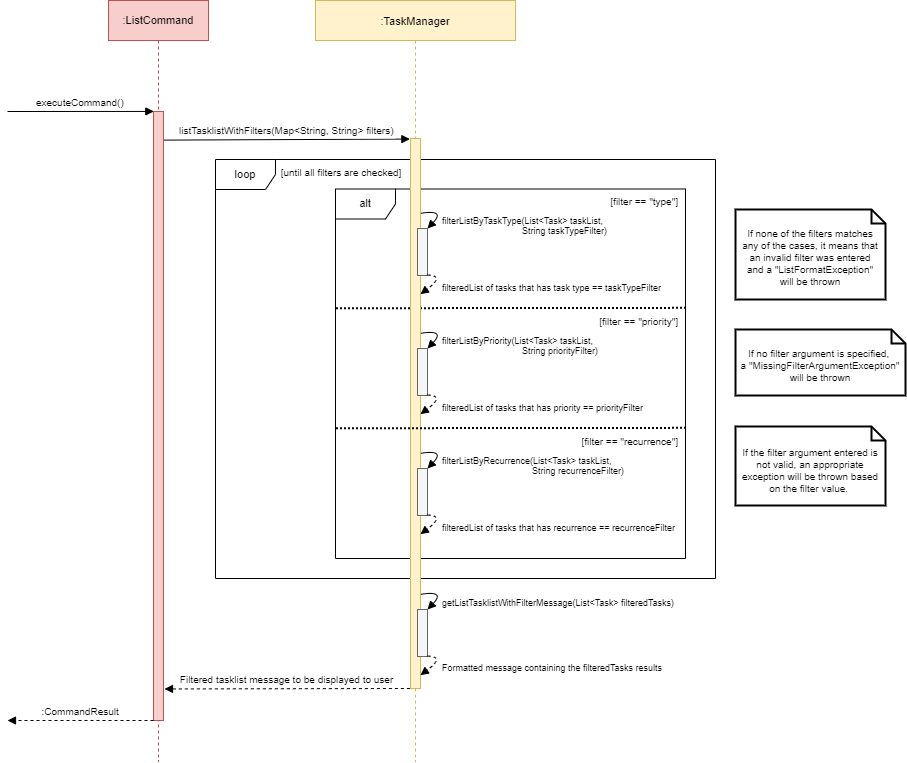

The diagram above was exported from draw.io. Its source (the exported page's mxGraphModel, read from the mxfile embedded in the PNG):
<mxGraphModel dx="1483" dy="827" grid="1" gridSize="10" guides="1" tooltips="1" connect="1" arrows="1" fold="1" page="1" pageScale="1" pageWidth="2339" pageHeight="3300" math="0" shadow="0">
  <root>
    <mxCell id="0" />
    <mxCell id="1" parent="0" />
    <mxCell id="3nuBFxr9cyL0pnOWT2aG-1" value=":TaskManager" style="shape=umlLifeline;perimeter=lifelinePerimeter;container=1;collapsible=0;recursiveResize=0;rounded=0;shadow=0;strokeWidth=1;fillColor=#fff2cc;strokeColor=#d6b656;fontSize=11;" parent="1" vertex="1">
      <mxGeometry x="668" y="79" width="200" height="761" as="geometry" />
    </mxCell>
    <mxCell id="UzBxpcXLz68pfagKXvQj-7" value="loop" style="shape=umlFrame;whiteSpace=wrap;html=1;fontSize=11;" parent="3nuBFxr9cyL0pnOWT2aG-1" vertex="1">
      <mxGeometry x="-100" y="159" width="500" height="419" as="geometry" />
    </mxCell>
    <mxCell id="UzBxpcXLz68pfagKXvQj-8" value="&lt;font face=&quot;helvetica&quot;&gt;&lt;span style=&quot;font-size: 10px ; background-color: rgb(255 , 255 , 255)&quot;&gt;[until all filters are checked]&lt;/span&gt;&lt;/font&gt;" style="text;whiteSpace=wrap;html=1;fontSize=11;fontFamily=Helvetica;fontColor=default;align=center;" parent="3nuBFxr9cyL0pnOWT2aG-1" vertex="1">
      <mxGeometry x="-39" y="159" width="130" height="30" as="geometry" />
    </mxCell>
    <mxCell id="UzBxpcXLz68pfagKXvQj-9" value="alt" style="shape=umlFrame;whiteSpace=wrap;html=1;fontSize=11;" parent="3nuBFxr9cyL0pnOWT2aG-1" vertex="1">
      <mxGeometry x="20" y="188.5" width="350" height="369.5" as="geometry" />
    </mxCell>
    <mxCell id="UzBxpcXLz68pfagKXvQj-10" value="" style="endArrow=none;dashed=1;html=1;dashPattern=1 1;strokeWidth=2;rounded=0;fontSize=11;exitX=0.002;exitY=0.387;exitDx=0;exitDy=0;exitPerimeter=0;entryX=1;entryY=0.329;entryDx=0;entryDy=0;entryPerimeter=0;" parent="3nuBFxr9cyL0pnOWT2aG-1" edge="1">
      <mxGeometry width="50" height="50" relative="1" as="geometry">
        <mxPoint x="20.460000000000036" y="307.7315" as="sourcePoint" />
        <mxPoint x="370" y="307.3645" as="targetPoint" />
      </mxGeometry>
    </mxCell>
    <mxCell id="3nuBFxr9cyL0pnOWT2aG-2" value="" style="points=[];perimeter=orthogonalPerimeter;rounded=0;shadow=0;strokeWidth=1;fillColor=#fff2cc;strokeColor=#d6b656;" parent="3nuBFxr9cyL0pnOWT2aG-1" vertex="1">
      <mxGeometry x="95" y="138" width="10" height="550" as="geometry" />
    </mxCell>
    <mxCell id="UzBxpcXLz68pfagKXvQj-12" value="&lt;font face=&quot;helvetica&quot;&gt;&lt;span style=&quot;font-size: 10px ; background-color: rgb(255 , 255 , 255)&quot;&gt;[filter == &quot;type&quot;]&lt;/span&gt;&lt;/font&gt;" style="text;whiteSpace=wrap;html=1;fontSize=11;fontFamily=Helvetica;fontColor=default;align=right;" parent="3nuBFxr9cyL0pnOWT2aG-1" vertex="1">
      <mxGeometry x="283" y="187.5" width="82" height="30" as="geometry" />
    </mxCell>
    <mxCell id="UzBxpcXLz68pfagKXvQj-4" value="" style="points=[];perimeter=orthogonalPerimeter;rounded=0;shadow=0;strokeWidth=1;fillColor=#f5f5f5;strokeColor=#666666;fontColor=#333333;" parent="3nuBFxr9cyL0pnOWT2aG-1" vertex="1">
      <mxGeometry x="102" y="228" width="10" height="47" as="geometry" />
    </mxCell>
    <mxCell id="UzBxpcXLz68pfagKXvQj-19" value="&lt;font face=&quot;helvetica&quot; style=&quot;font-size: 9px&quot;&gt;&lt;span style=&quot;background-color: rgb(255 , 255 , 255) ; font-size: 9px&quot;&gt;&lt;span style=&quot;font-size: 9px&quot;&gt;filterListByTaskType(List&amp;lt;Task&amp;gt; taskList, &lt;br style=&quot;font-size: 9px&quot;&gt;&lt;span style=&quot;white-space: pre ; font-size: 9px&quot;&gt;&#09;&lt;/span&gt;&lt;span style=&quot;white-space: pre ; font-size: 9px&quot;&gt;&#09;&lt;/span&gt;&lt;span style=&quot;white-space: pre ; font-size: 9px&quot;&gt;&#09;&lt;span style=&quot;white-space: pre&quot;&gt;&#09;&lt;/span&gt;&lt;/span&gt;String taskTypeFilter&lt;/span&gt;&lt;span style=&quot;font-size: 9px&quot;&gt;)&lt;/span&gt;&lt;/span&gt;&lt;/font&gt;" style="text;whiteSpace=wrap;html=1;fontSize=9;fontFamily=Helvetica;fontColor=default;align=left;" parent="3nuBFxr9cyL0pnOWT2aG-1" vertex="1">
      <mxGeometry x="125" y="209" width="245" height="30" as="geometry" />
    </mxCell>
    <mxCell id="UzBxpcXLz68pfagKXvQj-22" value="&lt;font face=&quot;helvetica&quot; style=&quot;font-size: 9px&quot;&gt;&lt;span style=&quot;background-color: rgb(255 , 255 , 255) ; font-size: 9px&quot;&gt;filteredList of tasks that has task type == taskTypeFilter&lt;/span&gt;&lt;/font&gt;" style="text;whiteSpace=wrap;html=1;fontSize=9;fontFamily=Helvetica;fontColor=default;align=left;" parent="3nuBFxr9cyL0pnOWT2aG-1" vertex="1">
      <mxGeometry x="125" y="276" width="245" height="30" as="geometry" />
    </mxCell>
    <mxCell id="UzBxpcXLz68pfagKXvQj-13" value="&lt;font face=&quot;helvetica&quot;&gt;&lt;span style=&quot;font-size: 10px ; background-color: rgb(255 , 255 , 255)&quot;&gt;[filter == &quot;priority&quot;]&lt;/span&gt;&lt;/font&gt;" style="text;whiteSpace=wrap;html=1;fontSize=11;fontFamily=Helvetica;fontColor=default;align=right;" parent="3nuBFxr9cyL0pnOWT2aG-1" vertex="1">
      <mxGeometry x="263" y="307.5" width="102" height="30" as="geometry" />
    </mxCell>
    <mxCell id="UzBxpcXLz68pfagKXvQj-46" value="&lt;font face=&quot;helvetica&quot;&gt;getListTasklistWithFilterMessage(List&amp;lt;Task&amp;gt; filteredTasks)&lt;/font&gt;" style="text;whiteSpace=wrap;html=1;fontSize=9;fontFamily=Helvetica;fontColor=default;align=left;" parent="3nuBFxr9cyL0pnOWT2aG-1" vertex="1">
      <mxGeometry x="125" y="591" width="235" height="30" as="geometry" />
    </mxCell>
    <mxCell id="UzBxpcXLz68pfagKXvQj-48" value="Filtered tasklist message to be displayed to user" style="verticalAlign=bottom;endArrow=block;shadow=0;strokeWidth=1;labelBackgroundColor=default;fontColor=default;strokeColor=default;fontSize=10;entryX=0.038;entryY=0.045;entryDx=0;entryDy=0;entryPerimeter=0;dashed=1;" parent="3nuBFxr9cyL0pnOWT2aG-1" edge="1">
      <mxGeometry relative="1" as="geometry">
        <mxPoint x="94.38000000000011" y="688.0000000000001" as="sourcePoint" />
        <mxPoint x="-151" y="688.4499999999999" as="targetPoint" />
      </mxGeometry>
    </mxCell>
    <mxCell id="UzBxpcXLz68pfagKXvQj-3" value="listTasklistWithFilters(Map&lt;String, String&gt; filters)" style="verticalAlign=bottom;endArrow=block;shadow=0;strokeWidth=1;labelBackgroundColor=default;fontColor=default;strokeColor=default;fontSize=10;entryX=0.038;entryY=0.045;entryDx=0;entryDy=0;entryPerimeter=0;exitX=0.9;exitY=0.047;exitDx=0;exitDy=0;exitPerimeter=0;" parent="1" source="r0Pud6ChC2_EuV816Ih9-16" edge="1">
      <mxGeometry relative="1" as="geometry">
        <mxPoint x="517" y="218" as="sourcePoint" />
        <mxPoint x="762.38" y="217.54999999999995" as="targetPoint" />
      </mxGeometry>
    </mxCell>
    <mxCell id="UzBxpcXLz68pfagKXvQj-14" value="&lt;font face=&quot;helvetica&quot;&gt;&lt;span style=&quot;font-size: 10px ; background-color: rgb(255 , 255 , 255)&quot;&gt;[filter == &quot;recurrence&quot;]&lt;/span&gt;&lt;/font&gt;" style="text;whiteSpace=wrap;html=1;fontSize=11;fontFamily=Helvetica;fontColor=default;align=right;" parent="1" vertex="1">
      <mxGeometry x="934" y="506.5" width="99" height="30" as="geometry" />
    </mxCell>
    <mxCell id="UzBxpcXLz68pfagKXvQj-20" value="" style="endArrow=none;dashed=1;html=1;dashPattern=1 1;strokeWidth=2;rounded=0;fontSize=11;exitX=0.002;exitY=0.387;exitDx=0;exitDy=0;exitPerimeter=0;entryX=1;entryY=0.329;entryDx=0;entryDy=0;entryPerimeter=0;" parent="1" edge="1">
      <mxGeometry width="50" height="50" relative="1" as="geometry">
        <mxPoint x="688.46" y="506.7315" as="sourcePoint" />
        <mxPoint x="1038" y="506.3644999999999" as="targetPoint" />
      </mxGeometry>
    </mxCell>
    <mxCell id="UzBxpcXLz68pfagKXvQj-23" value="" style="points=[];perimeter=orthogonalPerimeter;rounded=0;shadow=0;strokeWidth=1;fillColor=#f5f5f5;strokeColor=#666666;fontColor=#333333;" parent="1" vertex="1">
      <mxGeometry x="770" y="427" width="10" height="47" as="geometry" />
    </mxCell>
    <mxCell id="UzBxpcXLz68pfagKXvQj-24" value="" style="curved=1;endArrow=block;html=1;rounded=0;labelBackgroundColor=default;fontFamily=Helvetica;fontSize=11;fontColor=default;endSize=6;strokeColor=default;strokeWidth=1;endFill=1;exitX=1.02;exitY=0.174;exitDx=0;exitDy=0;exitPerimeter=0;entryX=0;entryY=1;entryDx=0;entryDy=0;" parent="1" edge="1">
      <mxGeometry width="50" height="50" relative="1" as="geometry">
        <mxPoint x="773.1999999999999" y="411.82000000000005" as="sourcePoint" />
        <mxPoint x="780" y="427" as="targetPoint" />
        <Array as="points">
          <mxPoint x="798" y="408" />
        </Array>
      </mxGeometry>
    </mxCell>
    <mxCell id="UzBxpcXLz68pfagKXvQj-25" value="" style="curved=1;endArrow=block;html=1;rounded=0;labelBackgroundColor=default;fontFamily=Helvetica;fontSize=11;fontColor=default;endSize=6;strokeColor=default;strokeWidth=1;endFill=1;exitX=0.997;exitY=0.169;exitDx=0;exitDy=0;exitPerimeter=0;entryX=0.993;entryY=0.362;entryDx=0;entryDy=0;entryPerimeter=0;dashed=1;" parent="1" edge="1">
      <mxGeometry width="50" height="50" relative="1" as="geometry">
        <mxPoint x="780" y="473.6" as="sourcePoint" />
        <mxPoint x="772.9300000000001" y="492.66" as="targetPoint" />
        <Array as="points">
          <mxPoint x="798" y="474" />
        </Array>
      </mxGeometry>
    </mxCell>
    <mxCell id="UzBxpcXLz68pfagKXvQj-26" value="&lt;font face=&quot;helvetica&quot; style=&quot;font-size: 9px&quot;&gt;&lt;span style=&quot;background-color: rgb(255 , 255 , 255) ; font-size: 9px&quot;&gt;&lt;span style=&quot;font-size: 9px&quot;&gt;filterListByPriority(List&amp;lt;Task&amp;gt; taskList, &lt;br style=&quot;font-size: 9px&quot;&gt;&lt;span style=&quot;white-space: pre ; font-size: 9px&quot;&gt;&#09;&lt;/span&gt;&lt;span style=&quot;white-space: pre ; font-size: 9px&quot;&gt;&#09;&lt;/span&gt;&lt;span style=&quot;white-space: pre ; font-size: 9px&quot;&gt;&#09;&lt;/span&gt;&lt;span style=&quot;white-space: pre ; font-size: 9px&quot;&gt;&#09;&lt;/span&gt;String priorityFilter&lt;/span&gt;&lt;span style=&quot;font-size: 9px&quot;&gt;)&lt;/span&gt;&lt;/span&gt;&lt;/font&gt;" style="text;whiteSpace=wrap;html=1;fontSize=9;fontFamily=Helvetica;fontColor=default;align=left;" parent="1" vertex="1">
      <mxGeometry x="793" y="408" width="228" height="30" as="geometry" />
    </mxCell>
    <mxCell id="UzBxpcXLz68pfagKXvQj-27" value="&lt;font face=&quot;helvetica&quot; style=&quot;font-size: 9px&quot;&gt;&lt;span style=&quot;background-color: rgb(255 , 255 , 255) ; font-size: 9px&quot;&gt;filteredList of tasks that has priority == priorityFilter&lt;/span&gt;&lt;/font&gt;" style="text;whiteSpace=wrap;html=1;fontSize=9;fontFamily=Helvetica;fontColor=default;align=left;" parent="1" vertex="1">
      <mxGeometry x="793" y="475" width="245" height="30" as="geometry" />
    </mxCell>
    <mxCell id="UzBxpcXLz68pfagKXvQj-28" value="" style="curved=1;endArrow=block;html=1;rounded=0;labelBackgroundColor=default;fontFamily=Helvetica;fontSize=11;fontColor=default;endSize=6;strokeColor=default;strokeWidth=1;endFill=1;exitX=0.997;exitY=0.169;exitDx=0;exitDy=0;exitPerimeter=0;entryX=0.993;entryY=0.362;entryDx=0;entryDy=0;entryPerimeter=0;dashed=1;" parent="1" edge="1">
      <mxGeometry width="50" height="50" relative="1" as="geometry">
        <mxPoint x="780" y="353.6" as="sourcePoint" />
        <mxPoint x="772.9300000000001" y="372.6600000000002" as="targetPoint" />
        <Array as="points">
          <mxPoint x="798" y="354" />
        </Array>
      </mxGeometry>
    </mxCell>
    <mxCell id="UzBxpcXLz68pfagKXvQj-29" value="" style="points=[];perimeter=orthogonalPerimeter;rounded=0;shadow=0;strokeWidth=1;fillColor=#f5f5f5;strokeColor=#666666;fontColor=#333333;" parent="1" vertex="1">
      <mxGeometry x="770" y="547" width="10" height="47" as="geometry" />
    </mxCell>
    <mxCell id="UzBxpcXLz68pfagKXvQj-30" value="" style="curved=1;endArrow=block;html=1;rounded=0;labelBackgroundColor=default;fontFamily=Helvetica;fontSize=11;fontColor=default;endSize=6;strokeColor=default;strokeWidth=1;endFill=1;exitX=1.02;exitY=0.174;exitDx=0;exitDy=0;exitPerimeter=0;entryX=0;entryY=1;entryDx=0;entryDy=0;" parent="1" edge="1">
      <mxGeometry width="50" height="50" relative="1" as="geometry">
        <mxPoint x="773.1999999999999" y="531.82" as="sourcePoint" />
        <mxPoint x="780" y="547" as="targetPoint" />
        <Array as="points">
          <mxPoint x="798" y="528" />
        </Array>
      </mxGeometry>
    </mxCell>
    <mxCell id="UzBxpcXLz68pfagKXvQj-31" value="" style="curved=1;endArrow=block;html=1;rounded=0;labelBackgroundColor=default;fontFamily=Helvetica;fontSize=11;fontColor=default;endSize=6;strokeColor=default;strokeWidth=1;endFill=1;exitX=0.997;exitY=0.169;exitDx=0;exitDy=0;exitPerimeter=0;entryX=0.993;entryY=0.362;entryDx=0;entryDy=0;entryPerimeter=0;dashed=1;" parent="1" edge="1">
      <mxGeometry width="50" height="50" relative="1" as="geometry">
        <mxPoint x="780" y="593.6" as="sourcePoint" />
        <mxPoint x="772.9300000000001" y="612.6600000000001" as="targetPoint" />
        <Array as="points">
          <mxPoint x="798" y="594" />
        </Array>
      </mxGeometry>
    </mxCell>
    <mxCell id="UzBxpcXLz68pfagKXvQj-32" value="&lt;font face=&quot;helvetica&quot; style=&quot;font-size: 9px&quot;&gt;&lt;span style=&quot;background-color: rgb(255 , 255 , 255) ; font-size: 9px&quot;&gt;&lt;span style=&quot;font-size: 9px&quot;&gt;filterListByRecurrence(List&amp;lt;Task&amp;gt; taskList, &lt;br style=&quot;font-size: 9px&quot;&gt;&lt;span style=&quot;white-space: pre ; font-size: 9px&quot;&gt;&#09;&lt;/span&gt;&lt;span style=&quot;white-space: pre ; font-size: 9px&quot;&gt;&#09;&lt;/span&gt;&lt;span style=&quot;white-space: pre ; font-size: 9px&quot;&gt;&#09;&lt;/span&gt;&lt;span style=&quot;white-space: pre ; font-size: 9px&quot;&gt;&#09;&lt;/span&gt;&lt;span style=&quot;white-space: pre&quot;&gt;&amp;nbsp;   &lt;/span&gt;String recurrenceFilter&lt;/span&gt;&lt;span style=&quot;font-size: 9px&quot;&gt;)&lt;/span&gt;&lt;/span&gt;&lt;/font&gt;" style="text;whiteSpace=wrap;html=1;fontSize=9;fontFamily=Helvetica;fontColor=default;align=left;" parent="1" vertex="1">
      <mxGeometry x="793" y="528" width="245" height="30" as="geometry" />
    </mxCell>
    <mxCell id="UzBxpcXLz68pfagKXvQj-33" value="&lt;font face=&quot;helvetica&quot; style=&quot;font-size: 9px&quot;&gt;&lt;span style=&quot;background-color: rgb(255 , 255 , 255) ; font-size: 9px&quot;&gt;filteredList of tasks that has recurrence == recurrenceFilter&lt;/span&gt;&lt;/font&gt;" style="text;whiteSpace=wrap;html=1;fontSize=9;fontFamily=Helvetica;fontColor=default;align=left;" parent="1" vertex="1">
      <mxGeometry x="793" y="595" width="245" height="30" as="geometry" />
    </mxCell>
    <mxCell id="UzBxpcXLz68pfagKXvQj-34" value="" style="curved=1;endArrow=block;html=1;rounded=0;labelBackgroundColor=default;fontFamily=Helvetica;fontSize=11;fontColor=default;endSize=6;strokeColor=default;strokeWidth=1;endFill=1;exitX=1.02;exitY=0.174;exitDx=0;exitDy=0;exitPerimeter=0;entryX=0;entryY=1;entryDx=0;entryDy=0;" parent="1" edge="1">
      <mxGeometry width="50" height="50" relative="1" as="geometry">
        <mxPoint x="773.1999999999999" y="291.82000000000005" as="sourcePoint" />
        <mxPoint x="780" y="307" as="targetPoint" />
        <Array as="points">
          <mxPoint x="798" y="288" />
        </Array>
      </mxGeometry>
    </mxCell>
    <mxCell id="UzBxpcXLz68pfagKXvQj-35" value="" style="points=[];perimeter=orthogonalPerimeter;rounded=0;shadow=0;strokeWidth=1;fillColor=#f5f5f5;strokeColor=#666666;fontColor=#333333;" parent="1" vertex="1">
      <mxGeometry x="770" y="688" width="10" height="47" as="geometry" />
    </mxCell>
    <mxCell id="UzBxpcXLz68pfagKXvQj-36" value="" style="curved=1;endArrow=block;html=1;rounded=0;labelBackgroundColor=default;fontFamily=Helvetica;fontSize=11;fontColor=default;endSize=6;strokeColor=default;strokeWidth=1;endFill=1;exitX=1.02;exitY=0.174;exitDx=0;exitDy=0;exitPerimeter=0;entryX=0;entryY=1;entryDx=0;entryDy=0;" parent="1" edge="1">
      <mxGeometry width="50" height="50" relative="1" as="geometry">
        <mxPoint x="773.1999999999999" y="672.82" as="sourcePoint" />
        <mxPoint x="780" y="688" as="targetPoint" />
        <Array as="points">
          <mxPoint x="798" y="669" />
        </Array>
      </mxGeometry>
    </mxCell>
    <mxCell id="UzBxpcXLz68pfagKXvQj-37" value="" style="curved=1;endArrow=block;html=1;rounded=0;labelBackgroundColor=default;fontFamily=Helvetica;fontSize=11;fontColor=default;endSize=6;strokeColor=default;strokeWidth=1;endFill=1;exitX=0.997;exitY=0.169;exitDx=0;exitDy=0;exitPerimeter=0;entryX=0.993;entryY=0.362;entryDx=0;entryDy=0;entryPerimeter=0;dashed=1;" parent="1" edge="1">
      <mxGeometry width="50" height="50" relative="1" as="geometry">
        <mxPoint x="780" y="734.6" as="sourcePoint" />
        <mxPoint x="772.93" y="753.6600000000002" as="targetPoint" />
        <Array as="points">
          <mxPoint x="798" y="735" />
        </Array>
      </mxGeometry>
    </mxCell>
    <mxCell id="UzBxpcXLz68pfagKXvQj-49" value="&lt;font face=&quot;helvetica&quot;&gt;&lt;span style=&quot;background-color: rgb(255 , 255 , 255)&quot;&gt;Formatted message containing the filteredTasks results&lt;/span&gt;&lt;/font&gt;" style="text;whiteSpace=wrap;html=1;fontSize=9;fontFamily=Helvetica;fontColor=default;align=left;" parent="1" vertex="1">
      <mxGeometry x="793" y="735" width="245" height="30" as="geometry" />
    </mxCell>
    <mxCell id="UzBxpcXLz68pfagKXvQj-50" value="" style="shape=note2;boundedLbl=1;whiteSpace=wrap;html=1;size=14;verticalAlign=top;align=center;rounded=1;shadow=0;glass=0;labelBackgroundColor=default;sketch=0;fontFamily=Helvetica;fontSize=10;fontColor=default;strokeColor=default;strokeWidth=2;fillColor=default;" parent="1" vertex="1">
      <mxGeometry x="1088" y="288" width="150" height="90" as="geometry" />
    </mxCell>
    <mxCell id="UzBxpcXLz68pfagKXvQj-51" value="&lt;span style=&quot;font-family: helvetica; font-style: normal; font-weight: 400; letter-spacing: normal; text-indent: 0px; text-transform: none; word-spacing: 0px; background-color: rgb(255, 255, 255); display: inline; float: none; font-size: 10px;&quot;&gt;&lt;font style=&quot;font-size: 10px;&quot;&gt;If none of the filters matches any of the cases, it means that an invalid filter was entered and a &quot;ListFormatException&quot;&lt;br style=&quot;font-size: 10px;&quot;&gt;will be thrown&lt;br style=&quot;font-size: 10px;&quot;&gt;&lt;/font&gt;&lt;/span&gt;" style="text;whiteSpace=wrap;html=1;fontSize=10;fontFamily=Helvetica;fontColor=default;align=center;" parent="1" vertex="1">
      <mxGeometry x="1093" y="300" width="140" height="78" as="geometry" />
    </mxCell>
    <mxCell id="UzBxpcXLz68pfagKXvQj-53" value="" style="shape=note2;boundedLbl=1;whiteSpace=wrap;html=1;size=14;verticalAlign=top;align=center;rounded=1;shadow=0;glass=0;labelBackgroundColor=default;sketch=0;fontFamily=Helvetica;fontSize=10;fontColor=default;strokeColor=default;strokeWidth=2;fillColor=default;" parent="1" vertex="1">
      <mxGeometry x="1088" y="408" width="170" height="66" as="geometry" />
    </mxCell>
    <mxCell id="UzBxpcXLz68pfagKXvQj-54" value="&lt;span style=&quot;text-indent: 0px ; background-color: rgb(255 , 255 , 255) ; display: inline ; float: none ; font-size: 10px&quot;&gt;&lt;font style=&quot;font-size: 10px&quot;&gt;&lt;font face=&quot;helvetica&quot; style=&quot;font-size: 10px&quot;&gt;If no filter argument is specified,&amp;nbsp;&lt;/font&gt;&lt;br style=&quot;font-size: 10px&quot;&gt;&lt;font face=&quot;helvetica&quot; style=&quot;font-size: 10px&quot;&gt;a &quot;&lt;/font&gt;&lt;font face=&quot;helvetica&quot; style=&quot;font-size: 10px&quot;&gt;MissingFilterArgumentException&quot;&lt;br style=&quot;font-size: 10px&quot;&gt;&lt;/font&gt;will be thrown&lt;br style=&quot;font-size: 10px&quot;&gt;&lt;/font&gt;&lt;/span&gt;" style="text;whiteSpace=wrap;html=1;fontSize=10;fontFamily=Helvetica;fontColor=default;align=center;" parent="1" vertex="1">
      <mxGeometry x="1088" y="420" width="170" height="54" as="geometry" />
    </mxCell>
    <mxCell id="UzBxpcXLz68pfagKXvQj-56" value="" style="shape=note2;boundedLbl=1;whiteSpace=wrap;html=1;size=14;verticalAlign=top;align=center;rounded=1;shadow=0;glass=0;labelBackgroundColor=default;sketch=0;fontFamily=Helvetica;fontSize=10;fontColor=default;strokeColor=default;strokeWidth=2;fillColor=default;" parent="1" vertex="1">
      <mxGeometry x="1088" y="505" width="150" height="79" as="geometry" />
    </mxCell>
    <mxCell id="UzBxpcXLz68pfagKXvQj-57" value="&lt;span style=&quot;font-family: &amp;#34;helvetica&amp;#34; ; font-style: normal ; font-weight: 400 ; letter-spacing: normal ; text-indent: 0px ; text-transform: none ; word-spacing: 0px ; background-color: rgb(255 , 255 , 255) ; display: inline ; float: none ; font-size: 10px&quot;&gt;&lt;font style=&quot;font-size: 10px&quot;&gt;If the filter argument entered is not valid, an appropriate exception will be thrown based on the filter value.&amp;nbsp;&lt;br style=&quot;font-size: 10px&quot;&gt;&lt;/font&gt;&lt;/span&gt;" style="text;whiteSpace=wrap;html=1;fontSize=10;fontFamily=Helvetica;fontColor=default;align=center;" parent="1" vertex="1">
      <mxGeometry x="1093" y="519" width="140" height="55" as="geometry" />
    </mxCell>
    <mxCell id="r0Pud6ChC2_EuV816Ih9-14" value=":ListCommand" style="shape=umlLifeline;perimeter=lifelinePerimeter;whiteSpace=wrap;html=1;container=1;collapsible=0;recursiveResize=0;outlineConnect=0;fontSize=11;fillColor=#f8cecc;strokeColor=#b85450;" parent="1" vertex="1">
      <mxGeometry x="461" y="79" width="100" height="761" as="geometry" />
    </mxCell>
    <mxCell id="r0Pud6ChC2_EuV816Ih9-16" value="" style="points=[];perimeter=orthogonalPerimeter;rounded=0;shadow=0;strokeWidth=1;fillColor=#f8cecc;strokeColor=#b85450;" parent="r0Pud6ChC2_EuV816Ih9-14" vertex="1">
      <mxGeometry x="45" y="111" width="10" height="609" as="geometry" />
    </mxCell>
    <mxCell id="r0Pud6ChC2_EuV816Ih9-19" value=":CommandResult" style="verticalAlign=bottom;endArrow=block;shadow=0;strokeWidth=1;strokeColor=default;labelBackgroundColor=default;fontColor=default;dashed=1;endSize=6;fontSize=10;" parent="r0Pud6ChC2_EuV816Ih9-14" edge="1">
      <mxGeometry relative="1" as="geometry">
        <mxPoint x="45" y="720" as="sourcePoint" />
        <mxPoint x="-101" y="720" as="targetPoint" />
      </mxGeometry>
    </mxCell>
    <mxCell id="r0Pud6ChC2_EuV816Ih9-18" value="executeCommand()" style="verticalAlign=bottom;endArrow=block;shadow=0;strokeWidth=1;labelBackgroundColor=default;fontColor=default;strokeColor=default;fontSize=10;entryX=0.133;entryY=0.071;entryDx=0;entryDy=0;entryPerimeter=0;" parent="1" edge="1">
      <mxGeometry relative="1" as="geometry">
        <mxPoint x="360" y="190" as="sourcePoint" />
        <mxPoint x="506.33000000000015" y="189.94000000000005" as="targetPoint" />
      </mxGeometry>
    </mxCell>
  </root>
</mxGraphModel>